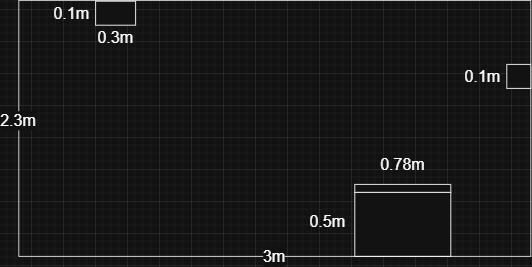

The diagram above was exported from draw.io. Its source (the exported page's mxGraphModel, read from the mxfile embedded in the PNG):
<mxGraphModel dx="1922" dy="1073" grid="1" gridSize="10" guides="1" tooltips="1" connect="1" arrows="1" fold="1" page="1" pageScale="1" pageWidth="850" pageHeight="1100" math="0" shadow="0">
  <root>
    <mxCell id="0" />
    <mxCell id="1" parent="0" />
    <mxCell id="PrK4BddF68Cbp7L1ZP3A-2" value="" style="endArrow=none;html=1;rounded=0;" parent="1" edge="1">
      <mxGeometry width="50" height="50" relative="1" as="geometry">
        <mxPoint x="104" y="709" as="sourcePoint" />
        <mxPoint x="104" y="389" as="targetPoint" />
      </mxGeometry>
    </mxCell>
    <mxCell id="PrK4BddF68Cbp7L1ZP3A-13" value="2.3m" style="edgeLabel;html=1;align=center;verticalAlign=middle;resizable=0;points=[];fontSize=20;" parent="PrK4BddF68Cbp7L1ZP3A-2" vertex="1" connectable="0">
      <mxGeometry x="0.0575" y="2" relative="1" as="geometry">
        <mxPoint y="-1" as="offset" />
      </mxGeometry>
    </mxCell>
    <mxCell id="PrK4BddF68Cbp7L1ZP3A-3" value="" style="endArrow=none;html=1;rounded=0;" parent="1" edge="1">
      <mxGeometry width="50" height="50" relative="1" as="geometry">
        <mxPoint x="744" y="709" as="sourcePoint" />
        <mxPoint x="744" y="389" as="targetPoint" />
      </mxGeometry>
    </mxCell>
    <mxCell id="PrK4BddF68Cbp7L1ZP3A-4" value="" style="endArrow=none;html=1;rounded=0;" parent="1" edge="1">
      <mxGeometry width="50" height="50" relative="1" as="geometry">
        <mxPoint x="104" y="389" as="sourcePoint" />
        <mxPoint x="744" y="389" as="targetPoint" />
      </mxGeometry>
    </mxCell>
    <mxCell id="PrK4BddF68Cbp7L1ZP3A-5" value="" style="whiteSpace=wrap;html=1;aspect=fixed;" parent="1" vertex="1">
      <mxGeometry x="714" y="469" width="30" height="30" as="geometry" />
    </mxCell>
    <mxCell id="PrK4BddF68Cbp7L1ZP3A-6" value="" style="rounded=0;whiteSpace=wrap;html=1;direction=south;" parent="1" vertex="1">
      <mxGeometry x="524" y="619" width="120" height="10" as="geometry" />
    </mxCell>
    <mxCell id="PrK4BddF68Cbp7L1ZP3A-7" value="" style="rounded=0;whiteSpace=wrap;html=1;" parent="1" vertex="1">
      <mxGeometry x="524" y="629" width="120" height="80" as="geometry" />
    </mxCell>
    <mxCell id="PrK4BddF68Cbp7L1ZP3A-8" value="" style="endArrow=none;html=1;rounded=0;" parent="1" edge="1">
      <mxGeometry width="50" height="50" relative="1" as="geometry">
        <mxPoint x="104" y="709" as="sourcePoint" />
        <mxPoint x="744" y="709" as="targetPoint" />
      </mxGeometry>
    </mxCell>
    <mxCell id="PrK4BddF68Cbp7L1ZP3A-9" value="3m" style="edgeLabel;html=1;align=center;verticalAlign=middle;resizable=0;points=[];fontSize=20;" parent="PrK4BddF68Cbp7L1ZP3A-8" vertex="1" connectable="0">
      <mxGeometry x="-0.0031" y="1" relative="1" as="geometry">
        <mxPoint as="offset" />
      </mxGeometry>
    </mxCell>
    <mxCell id="PrK4BddF68Cbp7L1ZP3A-11" value="0.78m" style="text;html=1;whiteSpace=wrap;strokeColor=none;fillColor=none;align=center;verticalAlign=middle;rounded=0;fontSize=20;" parent="1" vertex="1">
      <mxGeometry x="554" y="579" width="60" height="30" as="geometry" />
    </mxCell>
    <mxCell id="PrK4BddF68Cbp7L1ZP3A-12" value="0.1m" style="text;html=1;whiteSpace=wrap;strokeColor=none;fillColor=none;align=center;verticalAlign=middle;rounded=0;fontSize=20;" parent="1" vertex="1">
      <mxGeometry x="654" y="469" width="60" height="30" as="geometry" />
    </mxCell>
    <mxCell id="PrK4BddF68Cbp7L1ZP3A-15" value="0.5m" style="text;html=1;whiteSpace=wrap;strokeColor=none;fillColor=none;align=center;verticalAlign=middle;rounded=0;fontSize=20;" parent="1" vertex="1">
      <mxGeometry x="460" y="650" width="60" height="30" as="geometry" />
    </mxCell>
    <mxCell id="PrK4BddF68Cbp7L1ZP3A-17" value="" style="rounded=0;whiteSpace=wrap;html=1;" parent="1" vertex="1">
      <mxGeometry x="200" y="390" width="50" height="30" as="geometry" />
    </mxCell>
    <mxCell id="PrK4BddF68Cbp7L1ZP3A-19" value="0.1m" style="text;html=1;whiteSpace=wrap;strokeColor=none;fillColor=none;align=center;verticalAlign=middle;rounded=0;fontSize=20;" parent="1" vertex="1">
      <mxGeometry x="140" y="390" width="60" height="30" as="geometry" />
    </mxCell>
    <mxCell id="PrK4BddF68Cbp7L1ZP3A-20" value="0.3m" style="text;html=1;whiteSpace=wrap;strokeColor=none;fillColor=none;align=center;verticalAlign=middle;rounded=0;fontSize=20;fontStyle=0" parent="1" vertex="1">
      <mxGeometry x="195" y="420" width="60" height="30" as="geometry" />
    </mxCell>
  </root>
</mxGraphModel>